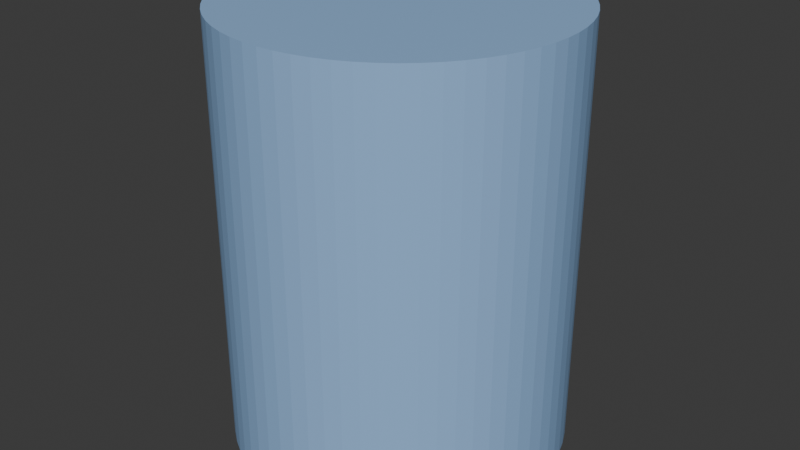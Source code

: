 # Source: 9inches.blend  (saved by Blender 4.2.66; exported with 4.5.12 LTS)
import bpy
from mathutils import Matrix  # noqa: F401  (used for matrix-valued properties, if any)

bpy.ops.wm.read_factory_settings(use_empty=True)
scene = bpy.context.scene
scene.name = 'Scene'

# ---- collections
col_collection = bpy.data.collections.new('Collection'); scene.collection.children.link(col_collection)

# ---- materials (node trees are filled in below, after node groups)
mat_cylindermaterial = bpy.data.materials.new('CylinderMaterial')

# ---- material node trees
mat_cylindermaterial.use_nodes = True; mat_cylindermaterial.node_tree.nodes.clear()
_N = mat_cylindermaterial.node_tree.nodes; _L = mat_cylindermaterial.node_tree.links
n0 = _N.new('ShaderNodeBsdfPrincipled'); n0.name = 'Principled BSDF'; n0.location = (10, 300)
n0.inputs[0].default_value = (0.3, 0.5, 0.8, 1.0)
n0.inputs[2].default_value = 0.4
n1 = _N.new('ShaderNodeOutputMaterial'); n1.name = 'Material Output'; n1.location = (300, 300)
_L.new(n0.outputs[0], n1.inputs[0])
n1.is_active_output = True

# ---- world
world_world = bpy.data.worlds.new('World'); scene.world = world_world
world_world.use_nodes = True; world_world.node_tree.nodes.clear()
_N = world_world.node_tree.nodes; _L = world_world.node_tree.links
n0 = _N.new('ShaderNodeOutputWorld'); n0.name = 'World Output'; n0.location = (300, 300)
n1 = _N.new('ShaderNodeBackground'); n1.name = 'Background'; n1.location = (10, 300)
n1.inputs[0].default_value = (0.05088, 0.05088, 0.05088, 1.0)
_L.new(n1.outputs[0], n0.inputs[0])
n0.is_active_output = True
world_world.color = (0.05088, 0.05088, 0.05088)
world_world.sun_shadow_jitter_overblur = 0.0

# ---- meshes
me_cylinder = bpy.data.meshes.new('Cylinder')
me_cylinder.from_pydata([(0.0, 3.5, -4.5), (0.0, 3.5, 4.5), (0.3431, 3.483, -4.5), (0.3431, 3.483, 4.5), (0.6828, 3.433, -4.5), (0.6828, 3.433, 4.5), (1.016, 3.349, -4.5), (1.016, 3.349, 4.5), (1.339, 3.234, -4.5), (1.339, 3.234, 4.5), (1.65, 3.087, -4.5), (1.65, 3.087, 4.5), (1.944, 2.91, -4.5), (1.944, 2.91, 4.5), (2.22, 2.706, -4.5), (2.22, 2.706, 4.5), (2.475, 2.475, -4.5), (2.475, 2.475, 4.5), (2.706, 2.22, -4.5), (2.706, 2.22, 4.5), (2.91, 1.944, -4.5), (2.91, 1.944, 4.5), (3.087, 1.65, -4.5), (3.087, 1.65, 4.5), (3.234, 1.339, -4.5), (3.234, 1.339, 4.5), (3.349, 1.016, -4.5), (3.349, 1.016, 4.5), (3.433, 0.6828, -4.5), (3.433, 0.6828, 4.5), (3.483, 0.3431, -4.5), (3.483, 0.3431, 4.5), (3.5, 0.0, -4.5), (3.5, 0.0, 4.5), (3.483, -0.3431, -4.5), (3.483, -0.3431, 4.5), (3.433, -0.6828, -4.5), (3.433, -0.6828, 4.5), (3.349, -1.016, -4.5), (3.349, -1.016, 4.5), (3.234, -1.339, -4.5), (3.234, -1.339, 4.5), (3.087, -1.65, -4.5), (3.087, -1.65, 4.5), (2.91, -1.944, -4.5), (2.91, -1.944, 4.5), (2.706, -2.22, -4.5), (2.706, -2.22, 4.5), (2.475, -2.475, -4.5), (2.475, -2.475, 4.5), (2.22, -2.706, -4.5), (2.22, -2.706, 4.5), (1.944, -2.91, -4.5), (1.944, -2.91, 4.5), (1.65, -3.087, -4.5), (1.65, -3.087, 4.5), (1.339, -3.234, -4.5), (1.339, -3.234, 4.5), (1.016, -3.349, -4.5), (1.016, -3.349, 4.5), (0.6828, -3.433, -4.5), (0.6828, -3.433, 4.5), (0.3431, -3.483, -4.5), (0.3431, -3.483, 4.5), (0.0, -3.5, -4.5), (0.0, -3.5, 4.5), (-0.3431, -3.483, -4.5), (-0.3431, -3.483, 4.5), (-0.6828, -3.433, -4.5), (-0.6828, -3.433, 4.5), (-1.016, -3.349, -4.5), (-1.016, -3.349, 4.5), (-1.339, -3.234, -4.5), (-1.339, -3.234, 4.5), (-1.65, -3.087, -4.5), (-1.65, -3.087, 4.5), (-1.944, -2.91, -4.5), (-1.944, -2.91, 4.5), (-2.22, -2.706, -4.5), (-2.22, -2.706, 4.5), (-2.475, -2.475, -4.5), (-2.475, -2.475, 4.5), (-2.706, -2.22, -4.5), (-2.706, -2.22, 4.5), (-2.91, -1.944, -4.5), (-2.91, -1.944, 4.5), (-3.087, -1.65, -4.5), (-3.087, -1.65, 4.5), (-3.234, -1.339, -4.5), (-3.234, -1.339, 4.5), (-3.349, -1.016, -4.5), (-3.349, -1.016, 4.5), (-3.433, -0.6828, -4.5), (-3.433, -0.6828, 4.5), (-3.483, -0.3431, -4.5), (-3.483, -0.3431, 4.5), (-3.5, 0.0, -4.5), (-3.5, 0.0, 4.5), (-3.483, 0.3431, -4.5), (-3.483, 0.3431, 4.5), (-3.433, 0.6828, -4.5), (-3.433, 0.6828, 4.5), (-3.349, 1.016, -4.5), (-3.349, 1.016, 4.5), (-3.234, 1.339, -4.5), (-3.234, 1.339, 4.5), (-3.087, 1.65, -4.5), (-3.087, 1.65, 4.5), (-2.91, 1.944, -4.5), (-2.91, 1.944, 4.5), (-2.706, 2.22, -4.5), (-2.706, 2.22, 4.5), (-2.475, 2.475, -4.5), (-2.475, 2.475, 4.5), (-2.22, 2.706, -4.5), (-2.22, 2.706, 4.5), (-1.944, 2.91, -4.5), (-1.944, 2.91, 4.5), (-1.65, 3.087, -4.5), (-1.65, 3.087, 4.5), (-1.339, 3.234, -4.5), (-1.339, 3.234, 4.5), (-1.016, 3.349, -4.5), (-1.016, 3.349, 4.5), (-0.6828, 3.433, -4.5), (-0.6828, 3.433, 4.5), (-0.3431, 3.483, -4.5), (-0.3431, 3.483, 4.5)], [], [(0, 1, 3, 2), (2, 3, 5, 4), (4, 5, 7, 6), (6, 7, 9, 8), (8, 9, 11, 10), (10, 11, 13, 12), (12, 13, 15, 14), (14, 15, 17, 16), (16, 17, 19, 18), (18, 19, 21, 20), (20, 21, 23, 22), (22, 23, 25, 24), (24, 25, 27, 26), (26, 27, 29, 28), (28, 29, 31, 30), (30, 31, 33, 32), (32, 33, 35, 34), (34, 35, 37, 36), (36, 37, 39, 38), (38, 39, 41, 40), (40, 41, 43, 42), (42, 43, 45, 44), (44, 45, 47, 46), (46, 47, 49, 48), (48, 49, 51, 50), (50, 51, 53, 52), (52, 53, 55, 54), (54, 55, 57, 56), (56, 57, 59, 58), (58, 59, 61, 60), (60, 61, 63, 62), (62, 63, 65, 64), (64, 65, 67, 66), (66, 67, 69, 68), (68, 69, 71, 70), (70, 71, 73, 72), (72, 73, 75, 74), (74, 75, 77, 76), (76, 77, 79, 78), (78, 79, 81, 80), (80, 81, 83, 82), (82, 83, 85, 84), (84, 85, 87, 86), (86, 87, 89, 88), (88, 89, 91, 90), (90, 91, 93, 92), (92, 93, 95, 94), (94, 95, 97, 96), (96, 97, 99, 98), (98, 99, 101, 100), (100, 101, 103, 102), (102, 103, 105, 104), (104, 105, 107, 106), (106, 107, 109, 108), (108, 109, 111, 110), (110, 111, 113, 112), (112, 113, 115, 114), (114, 115, 117, 116), (116, 117, 119, 118), (118, 119, 121, 120), (120, 121, 123, 122), (122, 123, 125, 124), (3, 1, 127, 125, 123, 121, 119, 117, 115, 113, 111, 109, 107, 105, 103, 101, 99, 97, 95, 93, 91, 89, 87, 85, 83, 81, 79, 77, 75, 73, 71, 69, 67, 65, 63, 61, 59, 57, 55, 53, 51, 49, 47, 45, 43, 41, 39, 37, 35, 33, 31, 29, 27, 25, 23, 21, 19, 17, 15, 13, 11, 9, 7, 5), (124, 125, 127, 126), (126, 127, 1, 0), (0, 2, 4, 6, 8, 10, 12, 14, 16, 18, 20, 22, 24, 26, 28, 30, 32, 34, 36, 38, 40, 42, 44, 46, 48, 50, 52, 54, 56, 58, 60, 62, 64, 66, 68, 70, 72, 74, 76, 78, 80, 82, 84, 86, 88, 90, 92, 94, 96, 98, 100, 102, 104, 106, 108, 110, 112, 114, 116, 118, 120, 122, 124, 126)])
_uv = me_cylinder.uv_layers.new(name='UVMap')
_uv.uv.foreach_set('vector', [-5.96e-08, 2.605e-15, 0.5, -2.186e-08, 0.5, 0.01562, -5.892e-08, 0.01562, -5.892e-08, 0.01562, 0.5, 0.01562, 0.5, 0.03125, -5.824e-08, 0.03125, -5.824e-08, 0.03125, 0.5, 0.03125, 0.5, 0.04687, -5.756e-08, 0.04688, -5.756e-08, 0.04688, 0.5, 0.04687, 0.5, 0.0625, -5.687e-08, 0.0625, -5.687e-08, 0.0625, 0.5, 0.0625, 0.5, 0.07812, -5.619e-08, 0.07812, -5.619e-08, 0.07812, 0.5, 0.07812, 0.5, 0.09375, -5.551e-08, 0.09375, -5.551e-08, 0.09375, 0.5, 0.09375, 0.5, 0.1094, -5.482e-08, 0.1094, -5.482e-08, 0.1094, 0.5, 0.1094, 0.5, 0.125, -5.414e-08, 0.125, -5.414e-08, 0.125, 0.5, 0.125, 0.5, 0.1406, -5.346e-08, 0.1406, -5.346e-08, 0.1406, 0.5, 0.1406, 0.5, 0.1562, -5.277e-08, 0.1562, -5.277e-08, 0.1562, 0.5, 0.1562, 0.5, 0.1719, -5.209e-08, 0.1719, -5.209e-08, 0.1719, 0.5, 0.1719, 0.5, 0.1875, -5.141e-08, 0.1875, -5.141e-08, 0.1875, 0.5, 0.1875, 0.5, 0.2031, -5.073e-08, 0.2031, -5.073e-08, 0.2031, 0.5, 0.2031, 0.5, 0.2187, -5.004e-08, 0.2188, -5.004e-08, 0.2188, 0.5, 0.2187, 0.5, 0.2344, -4.936e-08, 0.2344, -4.936e-08, 0.2344, 0.5, 0.2344, 0.5, 0.25, -4.868e-08, 0.25, -4.868e-08, 0.25, 0.5, 0.25, 0.5, 0.2656, -4.799e-08, 0.2656, -4.799e-08, 0.2656, 0.5, 0.2656, 0.5, 0.2812, -4.731e-08, 0.2812, -4.731e-08, 0.2812, 0.5, 0.2812, 0.5, 0.2969, -4.663e-08, 0.2969, -4.663e-08, 0.2969, 0.5, 0.2969, 0.5, 0.3125, -4.594e-08, 0.3125, -4.594e-08, 0.3125, 0.5, 0.3125, 0.5, 0.3281, -4.526e-08, 0.3281, -4.526e-08, 0.3281, 0.5, 0.3281, 0.5, 0.3437, -4.458e-08, 0.3438, -4.458e-08, 0.3438, 0.5, 0.3437, 0.5, 0.3594, -4.39e-08, 0.3594, -4.39e-08, 0.3594, 0.5, 0.3594, 0.5, 0.375, -4.321e-08, 0.375, -4.321e-08, 0.375, 0.5, 0.375, 0.5, 0.3906, -4.253e-08, 0.3906, -4.253e-08, 0.3906, 0.5, 0.3906, 0.5, 0.4062, -4.185e-08, 0.4062, -4.185e-08, 0.4062, 0.5, 0.4062, 0.5, 0.4219, -4.116e-08, 0.4219, -4.116e-08, 0.4219, 0.5, 0.4219, 0.5, 0.4375, -4.048e-08, 0.4375, -4.048e-08, 0.4375, 0.5, 0.4375, 0.5, 0.4531, -3.98e-08, 0.4531, -3.98e-08, 0.4531, 0.5, 0.4531, 0.5, 0.4687, -3.911e-08, 0.4688, -3.911e-08, 0.4688, 0.5, 0.4687, 0.5, 0.4844, -3.843e-08, 0.4844, -3.843e-08, 0.4844, 0.5, 0.4844, 0.5, 0.5, -3.775e-08, 0.5, -3.775e-08, 0.5, 0.5, 0.5, 0.5, 0.5156, -3.707e-08, 0.5156, -3.707e-08, 0.5156, 0.5, 0.5156, 0.5, 0.5312, -3.638e-08, 0.5312, -3.638e-08, 0.5312, 0.5, 0.5312, 0.5, 0.5469, -3.57e-08, 0.5469, -3.57e-08, 0.5469, 0.5, 0.5469, 0.5, 0.5625, -3.502e-08, 0.5625, -3.502e-08, 0.5625, 0.5, 0.5625, 0.5, 0.5781, -3.433e-08, 0.5781, -3.433e-08, 0.5781, 0.5, 0.5781, 0.5, 0.5938, -3.365e-08, 0.5938, -3.365e-08, 0.5938, 0.5, 0.5938, 0.5, 0.6094, -3.297e-08, 0.6094, -3.297e-08, 0.6094, 0.5, 0.6094, 0.5, 0.625, -3.229e-08, 0.625, -3.229e-08, 0.625, 0.5, 0.625, 0.5, 0.6406, -3.16e-08, 0.6406, -3.16e-08, 0.6406, 0.5, 0.6406, 0.5, 0.6562, -3.092e-08, 0.6562, -3.092e-08, 0.6562, 0.5, 0.6562, 0.5, 0.6719, -3.024e-08, 0.6719, -3.024e-08, 0.6719, 0.5, 0.6719, 0.5, 0.6875, -2.955e-08, 0.6875, -2.955e-08, 0.6875, 0.5, 0.6875, 0.5, 0.7031, -2.887e-08, 0.7031, -2.887e-08, 0.7031, 0.5, 0.7031, 0.5, 0.7188, -2.819e-08, 0.7188, -2.819e-08, 0.7188, 0.5, 0.7188, 0.5, 0.7344, -2.75e-08, 0.7344, -2.75e-08, 0.7344, 0.5, 0.7344, 0.5, 0.75, -2.682e-08, 0.75, -2.682e-08, 0.75, 0.5, 0.75, 0.5, 0.7656, -2.614e-08, 0.7656, -2.614e-08, 0.7656, 0.5, 0.7656, 0.5, 0.7812, -2.546e-08, 0.7812, -2.546e-08, 0.7812, 0.5, 0.7812, 0.5, 0.7969, -2.477e-08, 0.7969, -2.477e-08, 0.7969, 0.5, 0.7969, 0.5, 0.8125, -2.409e-08, 0.8125, -2.409e-08, 0.8125, 0.5, 0.8125, 0.5, 0.8281, -2.341e-08, 0.8281, -2.341e-08, 0.8281, 0.5, 0.8281, 0.5, 0.8438, -2.272e-08, 0.8438, -2.272e-08, 0.8438, 0.5, 0.8438, 0.5, 0.8594, -2.204e-08, 0.8594, -2.204e-08, 0.8594, 0.5, 0.8594, 0.5, 0.875, -2.136e-08, 0.875, -2.136e-08, 0.875, 0.5, 0.875, 0.5, 0.8906, -2.067e-08, 0.8906, -2.067e-08, 0.8906, 0.5, 0.8906, 0.5, 0.9062, -1.999e-08, 0.9062, -1.999e-08, 0.9062, 0.5, 0.9062, 0.5, 0.9219, -1.931e-08, 0.9219, -1.931e-08, 0.9219, 0.5, 0.9219, 0.5, 0.9375, -1.863e-08, 0.9375, -1.863e-08, 0.9375, 0.5, 0.9375, 0.5, 0.9531, -1.794e-08, 0.9531, -1.794e-08, 0.9531, 0.5, 0.9531, 0.5, 0.9688, -1.726e-08, 0.9688, 0.8423, 0.02275, 0.8631, 0.03386, 0.8827, 0.04694, 0.9009, 0.06188, 0.9175, 0.07854, 0.9325, 0.09674, 0.9456, 0.1163, 0.9567, 0.1371, 0.9657, 0.1589, 0.9725, 0.1814, 0.9771, 0.2045, 0.9794, 0.2279, 0.9794, 0.2515, 0.9771, 0.2749, 0.9725, 0.298, 0.9657, 0.3206, 0.9567, 0.3423, 0.9456, 0.3631, 0.9325, 0.3827, 0.9175, 0.4009, 0.9009, 0.4175, 0.8827, 0.4325, 0.8631, 0.4456, 0.8423, 0.4567, 0.8206, 0.4657, 0.798, 0.4725, 0.7749, 0.4771, 0.7515, 0.4794, 0.7279, 0.4794, 0.7045, 0.4771, 0.6814, 0.4725, 0.6589, 0.4657, 0.6371, 0.4567, 0.6163, 0.4456, 0.5967, 0.4325, 0.5785, 0.4175, 0.5619, 0.4009, 0.5469, 0.3827, 0.5339, 0.3631, 0.5228, 0.3423, 0.5137, 0.3206, 0.5069, 0.298, 0.5023, 0.2749, 0.5, 0.2515, 0.5, 0.2279, 0.5023, 0.2045, 0.5069, 0.1814, 0.5137, 0.1589, 0.5228, 0.1371, 0.5339, 0.1163, 0.5469, 0.09674, 0.5619, 0.07854, 0.5785, 0.06188, 0.5967, 0.04694, 0.6163, 0.03386, 0.6371, 0.02275, 0.6589, 0.01374, 0.6814, 0.006903, 0.7045, 0.002309, 0.7279, 2.107e-09, 0.7515, -7.506e-09, 0.7749, 0.002309, 0.798, 0.006903, 0.8206, 0.01374, -1.726e-08, 0.9688, 0.5, 0.9688, 0.5, 0.9844, -1.658e-08, 0.9844, -1.658e-08, 0.9844, 0.5, 0.9844, 0.5, 1.0, -1.589e-08, 1.0, 0.8423, 0.5022, 0.8206, 0.4932, 0.798, 0.4863, 0.7749, 0.4817, 0.7515, 0.4794, 0.7279, 0.4794, 0.7045, 0.4817, 0.6814, 0.4863, 0.6589, 0.4932, 0.6371, 0.5022, 0.6163, 0.5133, 0.5967, 0.5264, 0.5785, 0.5413, 0.5619, 0.558, 0.5469, 0.5762, 0.5339, 0.5957, 0.5228, 0.6165, 0.5137, 0.6383, 0.5069, 0.6608, 0.5023, 0.6839, 0.5, 0.7074, 0.5059, 0.725, 0.5023, 0.7543, 0.5069, 0.7774, 0.5137, 0.8, 0.5228, 0.8217, 0.5339, 0.8425, 0.5469, 0.8621, 0.5619, 0.8803, 0.5785, 0.897, 0.5967, 0.9119, 0.6163, 0.925, 0.6371, 0.9361, 0.6589, 0.9451, 0.6814, 0.9519, 0.7045, 0.9565, 0.7279, 0.9588, 0.7515, 0.9588, 0.7749, 0.9565, 0.798, 0.9519, 0.8206, 0.9451, 0.8423, 0.9361, 0.8631, 0.925, 0.8827, 0.9119, 0.9009, 0.897, 0.9175, 0.8803, 0.9325, 0.8621, 0.9456, 0.8425, 0.9567, 0.8217, 0.9657, 0.8, 0.9725, 0.7774, 0.9771, 0.7543, 0.9794, 0.7309, 0.9794, 0.7074, 0.9771, 0.6839, 0.9725, 0.6608, 0.9657, 0.6383, 0.9567, 0.6165, 0.9456, 0.5957, 0.9325, 0.5762, 0.9175, 0.558, 0.9009, 0.5413, 0.8827, 0.5264, 0.8631, 0.5133])
me_cylinder.materials.append(mat_cylindermaterial)
me_cylinder.update()

# ---- objects
ob_customcylinder = bpy.data.objects.new('CustomCylinder', me_cylinder)

# ---- transforms, parenting, visibility, modifiers, constraints
ob_customcylinder.location = (0.0, 0.0, 4.5)

# ---- collection membership
col_collection.objects.link(ob_customcylinder)

# ---- scene / render settings (as saved in the file)
scene.frame_start = 1; scene.frame_end = 250; scene.frame_set(1)
scene.render.engine = 'BLENDER_EEVEE_NEXT'
bpy.context.view_layer.update()

# ---- added for rendering (the .blend has no active camera and no usable light): camera, sun
cam_auto = bpy.data.cameras.new('AutoCamera')
cam_auto.lens = 50.0
cam_auto.sensor_width = 36.0
cam_auto.clip_end = 1000.0
ob_auto_camera = bpy.data.objects.new('AutoCamera', cam_auto)
scene.collection.objects.link(ob_auto_camera)
ob_auto_camera.location = (12.3787, -14.8544, 14.4029)
ob_auto_camera.rotation_euler = (1.09748, -7.21219e-08, 0.694738)
scene.camera = ob_auto_camera
light_auto_sun = bpy.data.lights.new('AutoSun', 'SUN')
light_auto_sun.energy = 3.0
light_auto_sun.angle = 0.0523599
ob_auto_sun = bpy.data.objects.new('AutoSun', light_auto_sun)
scene.collection.objects.link(ob_auto_sun)
ob_auto_sun.rotation_euler = (0.872665, 0.174533, 0.523599)
bpy.context.view_layer.update()
